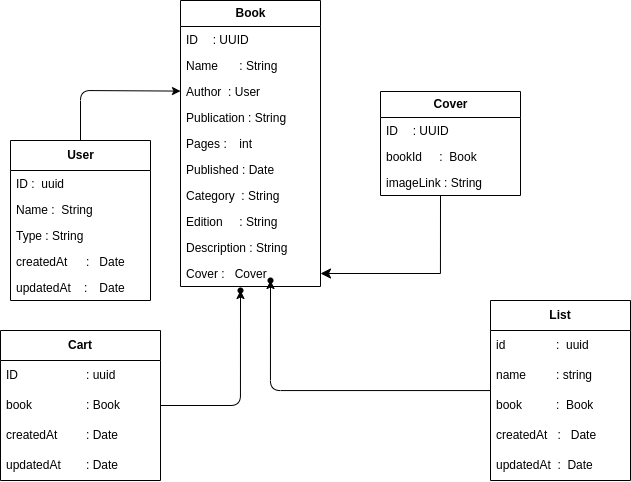

The diagram above was exported from draw.io. Its source (the exported page's mxGraphModel, read from the mxfile embedded in the PNG):
<mxGraphModel dx="979" dy="555" grid="1" gridSize="10" guides="1" tooltips="1" connect="1" arrows="1" fold="1" page="1" pageScale="1" pageWidth="1100" pageHeight="850" background="#ffffff" math="0" shadow="0">
  <root>
    <mxCell id="0" />
    <mxCell id="1" parent="0" />
    <mxCell id="7" value="&lt;b&gt;Book&lt;/b&gt;" style="swimlane;fontStyle=0;childLayout=stackLayout;horizontal=1;startSize=26;fillColor=none;horizontalStack=0;resizeParent=1;resizeParentMax=0;resizeLast=0;collapsible=1;marginBottom=0;html=1;" parent="1" vertex="1">
      <mxGeometry x="330" y="80" width="140" height="286" as="geometry" />
    </mxCell>
    <mxCell id="8" value="ID&lt;span style=&quot;white-space: pre;&quot;&gt;&#09;&lt;/span&gt;: UUID" style="text;strokeColor=none;fillColor=none;align=left;verticalAlign=top;spacingLeft=4;spacingRight=4;overflow=hidden;rotatable=0;points=[[0,0.5],[1,0.5]];portConstraint=eastwest;whiteSpace=wrap;html=1;" parent="7" vertex="1">
      <mxGeometry y="26" width="140" height="26" as="geometry" />
    </mxCell>
    <mxCell id="9" value="Name&lt;span style=&quot;white-space: pre;&quot;&gt;&#09;&lt;/span&gt;: String" style="text;strokeColor=none;fillColor=none;align=left;verticalAlign=top;spacingLeft=4;spacingRight=4;overflow=hidden;rotatable=0;points=[[0,0.5],[1,0.5]];portConstraint=eastwest;whiteSpace=wrap;html=1;" parent="7" vertex="1">
      <mxGeometry y="52" width="140" height="26" as="geometry" />
    </mxCell>
    <mxCell id="10" value="Author&amp;nbsp;&lt;span style=&quot;&quot;&gt;&#09;&lt;/span&gt;: User&lt;br&gt;" style="text;strokeColor=none;fillColor=none;align=left;verticalAlign=top;spacingLeft=4;spacingRight=4;overflow=hidden;rotatable=0;points=[[0,0.5],[1,0.5]];portConstraint=eastwest;whiteSpace=wrap;html=1;" parent="7" vertex="1">
      <mxGeometry y="78" width="140" height="26" as="geometry" />
    </mxCell>
    <mxCell id="11" value="Publication&lt;span style=&quot;&quot;&gt;&#09;&lt;/span&gt;: String" style="text;strokeColor=none;fillColor=none;align=left;verticalAlign=top;spacingLeft=4;spacingRight=4;overflow=hidden;rotatable=0;points=[[0,0.5],[1,0.5]];portConstraint=eastwest;whiteSpace=wrap;html=1;" parent="7" vertex="1">
      <mxGeometry y="104" width="140" height="26" as="geometry" />
    </mxCell>
    <mxCell id="12" value="Pages&lt;span style=&quot;&quot;&gt;&#09;&lt;/span&gt;:&amp;nbsp;&lt;span style=&quot;white-space: pre;&quot;&gt;&#09;&lt;/span&gt;int" style="text;strokeColor=none;fillColor=none;align=left;verticalAlign=top;spacingLeft=4;spacingRight=4;overflow=hidden;rotatable=0;points=[[0,0.5],[1,0.5]];portConstraint=eastwest;whiteSpace=wrap;html=1;" parent="7" vertex="1">
      <mxGeometry y="130" width="140" height="26" as="geometry" />
    </mxCell>
    <mxCell id="13" value="Published : Date" style="text;strokeColor=none;fillColor=none;align=left;verticalAlign=top;spacingLeft=4;spacingRight=4;overflow=hidden;rotatable=0;points=[[0,0.5],[1,0.5]];portConstraint=eastwest;whiteSpace=wrap;html=1;" parent="7" vertex="1">
      <mxGeometry y="156" width="140" height="26" as="geometry" />
    </mxCell>
    <mxCell id="14" value="Category&amp;nbsp; : String&amp;nbsp;&amp;nbsp;" style="text;strokeColor=none;fillColor=none;align=left;verticalAlign=top;spacingLeft=4;spacingRight=4;overflow=hidden;rotatable=0;points=[[0,0.5],[1,0.5]];portConstraint=eastwest;whiteSpace=wrap;html=1;" parent="7" vertex="1">
      <mxGeometry y="182" width="140" height="26" as="geometry" />
    </mxCell>
    <mxCell id="15" value="Edition&lt;span style=&quot;white-space: pre;&quot;&gt;&#09;&lt;/span&gt;: String" style="text;strokeColor=none;fillColor=none;align=left;verticalAlign=top;spacingLeft=4;spacingRight=4;overflow=hidden;rotatable=0;points=[[0,0.5],[1,0.5]];portConstraint=eastwest;whiteSpace=wrap;html=1;" parent="7" vertex="1">
      <mxGeometry y="208" width="140" height="26" as="geometry" />
    </mxCell>
    <mxCell id="16" value="Description : String" style="text;strokeColor=none;fillColor=none;align=left;verticalAlign=top;spacingLeft=4;spacingRight=4;overflow=hidden;rotatable=0;points=[[0,0.5],[1,0.5]];portConstraint=eastwest;whiteSpace=wrap;html=1;" parent="7" vertex="1">
      <mxGeometry y="234" width="140" height="26" as="geometry" />
    </mxCell>
    <mxCell id="17" value="Cover :&amp;nbsp; &amp;nbsp;Cover" style="text;strokeColor=none;fillColor=none;align=left;verticalAlign=top;spacingLeft=4;spacingRight=4;overflow=hidden;rotatable=0;points=[[0,0.5],[1,0.5]];portConstraint=eastwest;whiteSpace=wrap;html=1;" parent="7" vertex="1">
      <mxGeometry y="260" width="140" height="26" as="geometry" />
    </mxCell>
    <mxCell id="18" value="&lt;b&gt;Cover&lt;/b&gt;" style="swimlane;fontStyle=0;childLayout=stackLayout;horizontal=1;startSize=26;fillColor=none;horizontalStack=0;resizeParent=1;resizeParentMax=0;resizeLast=0;collapsible=1;marginBottom=0;html=1;" parent="1" vertex="1">
      <mxGeometry x="530" y="171" width="140" height="104" as="geometry" />
    </mxCell>
    <mxCell id="19" value="ID&lt;span style=&quot;white-space: pre;&quot;&gt;&#09;&lt;/span&gt;: UUID" style="text;strokeColor=none;fillColor=none;align=left;verticalAlign=top;spacingLeft=4;spacingRight=4;overflow=hidden;rotatable=0;points=[[0,0.5],[1,0.5]];portConstraint=eastwest;whiteSpace=wrap;html=1;" parent="18" vertex="1">
      <mxGeometry y="26" width="140" height="26" as="geometry" />
    </mxCell>
    <mxCell id="20" value="bookId&lt;span style=&quot;white-space: pre;&quot;&gt;&#09;&lt;/span&gt;:&amp;nbsp; Book" style="text;strokeColor=none;fillColor=none;align=left;verticalAlign=top;spacingLeft=4;spacingRight=4;overflow=hidden;rotatable=0;points=[[0,0.5],[1,0.5]];portConstraint=eastwest;whiteSpace=wrap;html=1;" parent="18" vertex="1">
      <mxGeometry y="52" width="140" height="26" as="geometry" />
    </mxCell>
    <mxCell id="21" value="imageLink : String" style="text;strokeColor=none;fillColor=none;align=left;verticalAlign=top;spacingLeft=4;spacingRight=4;overflow=hidden;rotatable=0;points=[[0,0.5],[1,0.5]];portConstraint=eastwest;whiteSpace=wrap;html=1;" parent="18" vertex="1">
      <mxGeometry y="78" width="140" height="26" as="geometry" />
    </mxCell>
    <mxCell id="25" value="" style="edgeStyle=segmentEdgeStyle;endArrow=classic;html=1;curved=0;rounded=0;endSize=8;startSize=8;" parent="1" target="17" edge="1">
      <mxGeometry width="50" height="50" relative="1" as="geometry">
        <mxPoint x="590" y="275" as="sourcePoint" />
        <mxPoint x="610" y="413" as="targetPoint" />
        <Array as="points">
          <mxPoint x="590" y="353" />
        </Array>
      </mxGeometry>
    </mxCell>
    <mxCell id="_cBVwGWjOP9ioKIP5It5-40" value="" style="edgeStyle=none;html=1;" parent="1" source="26" target="10" edge="1">
      <mxGeometry relative="1" as="geometry">
        <Array as="points">
          <mxPoint x="230" y="170" />
        </Array>
      </mxGeometry>
    </mxCell>
    <mxCell id="26" value="&lt;b&gt;User&lt;/b&gt;" style="swimlane;fontStyle=0;childLayout=stackLayout;horizontal=1;startSize=30;fillColor=none;horizontalStack=0;resizeParent=1;resizeParentMax=0;resizeLast=0;collapsible=1;marginBottom=0;html=1;" parent="1" vertex="1">
      <mxGeometry x="160" y="220" width="140" height="160" as="geometry" />
    </mxCell>
    <mxCell id="27" value="ID :&amp;nbsp; uuid" style="text;strokeColor=none;fillColor=none;align=left;verticalAlign=top;spacingLeft=4;spacingRight=4;overflow=hidden;rotatable=0;points=[[0,0.5],[1,0.5]];portConstraint=eastwest;whiteSpace=wrap;html=1;" parent="26" vertex="1">
      <mxGeometry y="30" width="140" height="26" as="geometry" />
    </mxCell>
    <mxCell id="28" value="Name&lt;span style=&quot;&quot;&gt;&#09;&lt;/span&gt;:&amp;nbsp; String" style="text;strokeColor=none;fillColor=none;align=left;verticalAlign=top;spacingLeft=4;spacingRight=4;overflow=hidden;rotatable=0;points=[[0,0.5],[1,0.5]];portConstraint=eastwest;whiteSpace=wrap;html=1;" parent="26" vertex="1">
      <mxGeometry y="56" width="140" height="26" as="geometry" />
    </mxCell>
    <mxCell id="29" value="Type : String" style="text;strokeColor=none;fillColor=none;align=left;verticalAlign=top;spacingLeft=4;spacingRight=4;overflow=hidden;rotatable=0;points=[[0,0.5],[1,0.5]];portConstraint=eastwest;whiteSpace=wrap;html=1;" parent="26" vertex="1">
      <mxGeometry y="82" width="140" height="26" as="geometry" />
    </mxCell>
    <mxCell id="_cBVwGWjOP9ioKIP5It5-51" value="createdAt&lt;span style=&quot;white-space: pre;&quot;&gt;&#09;&lt;/span&gt;&amp;nbsp; &amp;nbsp; &amp;nbsp;:&amp;nbsp; &amp;nbsp;Date" style="text;strokeColor=none;fillColor=none;align=left;verticalAlign=top;spacingLeft=4;spacingRight=4;overflow=hidden;rotatable=0;points=[[0,0.5],[1,0.5]];portConstraint=eastwest;whiteSpace=wrap;html=1;" parent="26" vertex="1">
      <mxGeometry y="108" width="140" height="26" as="geometry" />
    </mxCell>
    <mxCell id="_cBVwGWjOP9ioKIP5It5-52" value="updatedAt&amp;nbsp; &amp;nbsp; :&lt;span style=&quot;white-space: pre;&quot;&gt;&#09;&lt;/span&gt;&amp;nbsp;Date" style="text;strokeColor=none;fillColor=none;align=left;verticalAlign=top;spacingLeft=4;spacingRight=4;overflow=hidden;rotatable=0;points=[[0,0.5],[1,0.5]];portConstraint=eastwest;whiteSpace=wrap;html=1;" parent="26" vertex="1">
      <mxGeometry y="134" width="140" height="26" as="geometry" />
    </mxCell>
    <mxCell id="_cBVwGWjOP9ioKIP5It5-50" value="" style="edgeStyle=orthogonalEdgeStyle;html=1;" parent="1" source="_cBVwGWjOP9ioKIP5It5-34" target="_cBVwGWjOP9ioKIP5It5-48" edge="1">
      <mxGeometry relative="1" as="geometry" />
    </mxCell>
    <mxCell id="_cBVwGWjOP9ioKIP5It5-34" value="&lt;b&gt;Cart&lt;/b&gt;" style="swimlane;fontStyle=0;childLayout=stackLayout;horizontal=1;startSize=30;horizontalStack=0;resizeParent=1;resizeParentMax=0;resizeLast=0;collapsible=1;marginBottom=0;whiteSpace=wrap;html=1;" parent="1" vertex="1">
      <mxGeometry x="150" y="410" width="160" height="150" as="geometry" />
    </mxCell>
    <mxCell id="_cBVwGWjOP9ioKIP5It5-35" value="ID&lt;span style=&quot;white-space: pre;&quot;&gt;&#09;&lt;/span&gt; &lt;span style=&quot;white-space: pre;&quot;&gt;&#09;&lt;/span&gt;&lt;span style=&quot;white-space: pre;&quot;&gt;&#09;&lt;/span&gt;: uuid" style="text;strokeColor=none;fillColor=none;align=left;verticalAlign=middle;spacingLeft=4;spacingRight=4;overflow=hidden;points=[[0,0.5],[1,0.5]];portConstraint=eastwest;rotatable=0;whiteSpace=wrap;html=1;" parent="_cBVwGWjOP9ioKIP5It5-34" vertex="1">
      <mxGeometry y="30" width="160" height="30" as="geometry" />
    </mxCell>
    <mxCell id="_cBVwGWjOP9ioKIP5It5-36" value="book&lt;span style=&quot;white-space: pre;&quot;&gt;&#09;&lt;/span&gt;&lt;span style=&quot;white-space: pre;&quot;&gt;&#09;&lt;/span&gt;: Book" style="text;strokeColor=none;fillColor=none;align=left;verticalAlign=middle;spacingLeft=4;spacingRight=4;overflow=hidden;points=[[0,0.5],[1,0.5]];portConstraint=eastwest;rotatable=0;whiteSpace=wrap;html=1;" parent="_cBVwGWjOP9ioKIP5It5-34" vertex="1">
      <mxGeometry y="60" width="160" height="30" as="geometry" />
    </mxCell>
    <mxCell id="_cBVwGWjOP9ioKIP5It5-37" value="createdAt&lt;span style=&quot;white-space: pre;&quot;&gt;&#09;&lt;/span&gt;&lt;span style=&quot;white-space: pre;&quot;&gt;&#09;&lt;/span&gt;: Date" style="text;strokeColor=none;fillColor=none;align=left;verticalAlign=middle;spacingLeft=4;spacingRight=4;overflow=hidden;points=[[0,0.5],[1,0.5]];portConstraint=eastwest;rotatable=0;whiteSpace=wrap;html=1;" parent="_cBVwGWjOP9ioKIP5It5-34" vertex="1">
      <mxGeometry y="90" width="160" height="30" as="geometry" />
    </mxCell>
    <mxCell id="_cBVwGWjOP9ioKIP5It5-38" value="updatedAt&lt;span style=&quot;white-space: pre;&quot;&gt;&#09;&lt;/span&gt;: Date" style="text;strokeColor=none;fillColor=none;align=left;verticalAlign=middle;spacingLeft=4;spacingRight=4;overflow=hidden;points=[[0,0.5],[1,0.5]];portConstraint=eastwest;rotatable=0;whiteSpace=wrap;html=1;" parent="_cBVwGWjOP9ioKIP5It5-34" vertex="1">
      <mxGeometry y="120" width="160" height="30" as="geometry" />
    </mxCell>
    <mxCell id="_cBVwGWjOP9ioKIP5It5-48" value="" style="shape=waypoint;sketch=0;size=6;pointerEvents=1;points=[];fillColor=default;resizable=0;rotatable=0;perimeter=centerPerimeter;snapToPoint=1;fontStyle=0;startSize=30;" parent="1" vertex="1">
      <mxGeometry x="380" y="360" width="20" height="20" as="geometry" />
    </mxCell>
    <mxCell id="_cBVwGWjOP9ioKIP5It5-63" value="" style="edgeStyle=orthogonalEdgeStyle;html=1;" parent="1" source="_cBVwGWjOP9ioKIP5It5-58" target="_cBVwGWjOP9ioKIP5It5-62" edge="1">
      <mxGeometry relative="1" as="geometry" />
    </mxCell>
    <mxCell id="_cBVwGWjOP9ioKIP5It5-58" value="&lt;b&gt;List&lt;/b&gt;" style="swimlane;fontStyle=0;childLayout=stackLayout;horizontal=1;startSize=30;horizontalStack=0;resizeParent=1;resizeParentMax=0;resizeLast=0;collapsible=1;marginBottom=0;whiteSpace=wrap;html=1;" parent="1" vertex="1">
      <mxGeometry x="640" y="380" width="140" height="180" as="geometry" />
    </mxCell>
    <mxCell id="_cBVwGWjOP9ioKIP5It5-59" value="id&lt;span style=&quot;white-space: pre;&quot;&gt;&#09;&lt;span style=&quot;white-space: pre;&quot;&gt;&#09;&lt;/span&gt;&lt;/span&gt;&amp;nbsp; :&amp;nbsp; uuid" style="text;strokeColor=none;fillColor=none;align=left;verticalAlign=middle;spacingLeft=4;spacingRight=4;overflow=hidden;points=[[0,0.5],[1,0.5]];portConstraint=eastwest;rotatable=0;whiteSpace=wrap;html=1;" parent="_cBVwGWjOP9ioKIP5It5-58" vertex="1">
      <mxGeometry y="30" width="140" height="30" as="geometry" />
    </mxCell>
    <mxCell id="_cBVwGWjOP9ioKIP5It5-60" value="name&amp;nbsp; &amp;nbsp; &amp;nbsp; &lt;span style=&quot;white-space: pre;&quot;&gt;&#09;&lt;/span&gt;&amp;nbsp; : string" style="text;strokeColor=none;fillColor=none;align=left;verticalAlign=middle;spacingLeft=4;spacingRight=4;overflow=hidden;points=[[0,0.5],[1,0.5]];portConstraint=eastwest;rotatable=0;whiteSpace=wrap;html=1;" parent="_cBVwGWjOP9ioKIP5It5-58" vertex="1">
      <mxGeometry y="60" width="140" height="30" as="geometry" />
    </mxCell>
    <mxCell id="_cBVwGWjOP9ioKIP5It5-61" value="book&lt;span style=&quot;white-space: pre;&quot;&gt;&#09;&lt;/span&gt;&amp;nbsp; :&amp;nbsp; Book" style="text;strokeColor=none;fillColor=none;align=left;verticalAlign=middle;spacingLeft=4;spacingRight=4;overflow=hidden;points=[[0,0.5],[1,0.5]];portConstraint=eastwest;rotatable=0;whiteSpace=wrap;html=1;" parent="_cBVwGWjOP9ioKIP5It5-58" vertex="1">
      <mxGeometry y="90" width="140" height="30" as="geometry" />
    </mxCell>
    <mxCell id="_cBVwGWjOP9ioKIP5It5-65" value="createdAt&lt;span style=&quot;&quot;&gt;&#09;&lt;/span&gt;&amp;nbsp; :&amp;nbsp; &amp;nbsp;Date" style="text;strokeColor=none;fillColor=none;align=left;verticalAlign=middle;spacingLeft=4;spacingRight=4;overflow=hidden;points=[[0,0.5],[1,0.5]];portConstraint=eastwest;rotatable=0;whiteSpace=wrap;html=1;" parent="_cBVwGWjOP9ioKIP5It5-58" vertex="1">
      <mxGeometry y="120" width="140" height="30" as="geometry" />
    </mxCell>
    <mxCell id="_cBVwGWjOP9ioKIP5It5-64" value="updatedAt&amp;nbsp; :&lt;span style=&quot;&quot;&gt;&#09;&lt;/span&gt;&amp;nbsp;Date" style="text;strokeColor=none;fillColor=none;align=left;verticalAlign=middle;spacingLeft=4;spacingRight=4;overflow=hidden;points=[[0,0.5],[1,0.5]];portConstraint=eastwest;rotatable=0;whiteSpace=wrap;html=1;" parent="_cBVwGWjOP9ioKIP5It5-58" vertex="1">
      <mxGeometry y="150" width="140" height="30" as="geometry" />
    </mxCell>
    <mxCell id="_cBVwGWjOP9ioKIP5It5-62" value="" style="shape=waypoint;sketch=0;size=6;pointerEvents=1;points=[];fillColor=default;resizable=0;rotatable=0;perimeter=centerPerimeter;snapToPoint=1;fontStyle=0;startSize=30;" parent="1" vertex="1">
      <mxGeometry x="410" y="350" width="20" height="20" as="geometry" />
    </mxCell>
  </root>
</mxGraphModel>